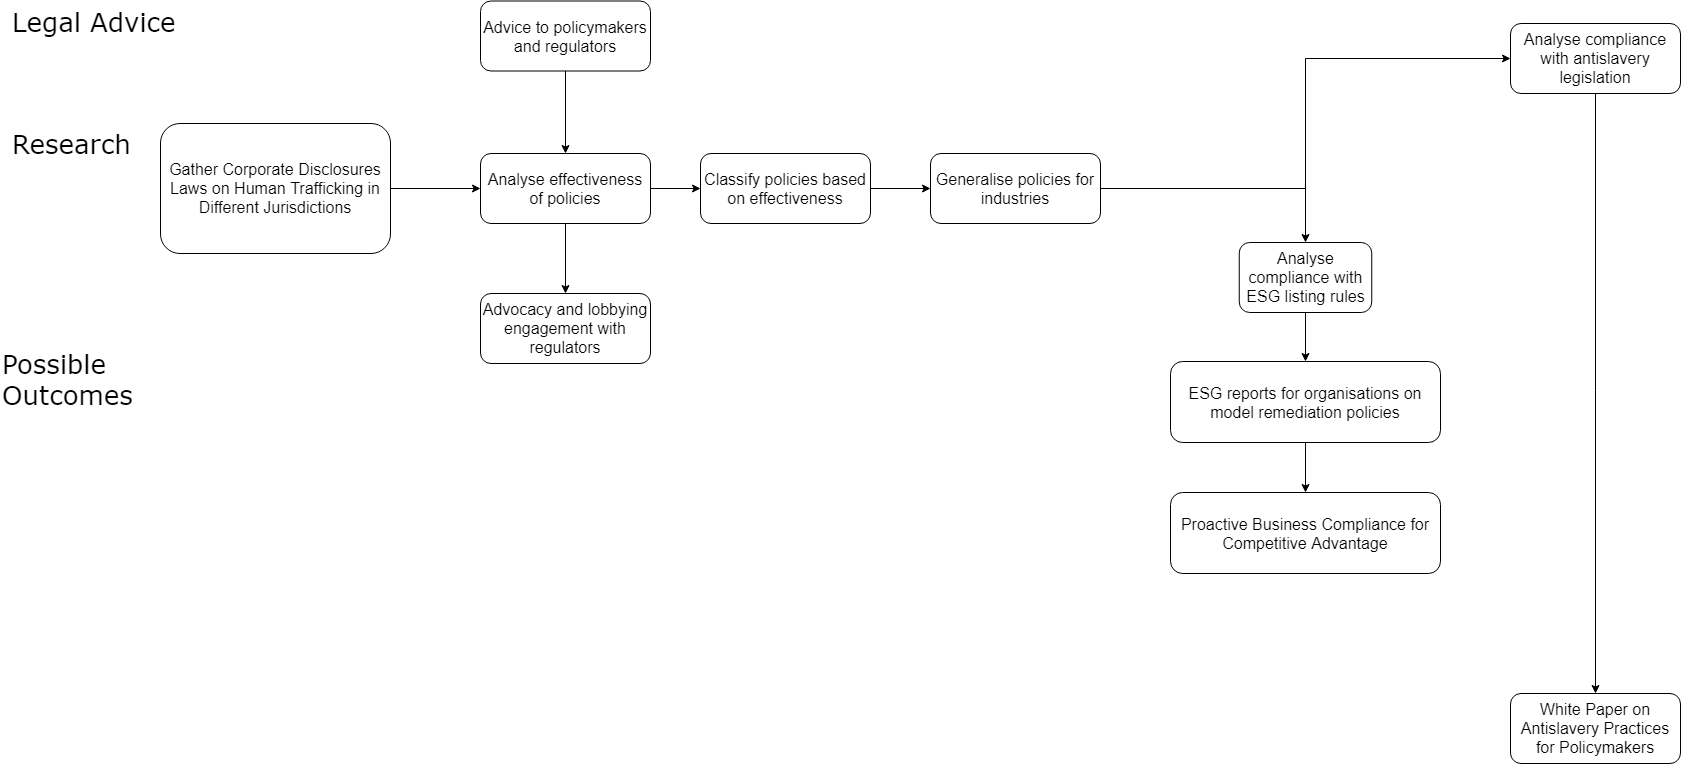

The diagram above was exported from draw.io. Its source (the exported page's mxGraphModel, read from the mxfile embedded in the PNG):
<mxGraphModel dx="1422" dy="804" grid="1" gridSize="10" guides="1" tooltips="1" connect="1" arrows="1" fold="1" page="1" pageScale="1" pageWidth="827" pageHeight="1500" math="0" shadow="0">
  <root>
    <mxCell id="WIyWlLk6GJQsqaUBKTNV-0" />
    <mxCell id="WIyWlLk6GJQsqaUBKTNV-1" parent="WIyWlLk6GJQsqaUBKTNV-0" />
    <mxCell id="EgBC04QztFvW4lOAoH6G-6" style="edgeStyle=orthogonalEdgeStyle;rounded=0;orthogonalLoop=1;jettySize=auto;html=1;exitX=1;exitY=0.5;exitDx=0;exitDy=0;entryX=0;entryY=0.5;entryDx=0;entryDy=0;fontSize=16;" parent="WIyWlLk6GJQsqaUBKTNV-1" source="WIyWlLk6GJQsqaUBKTNV-3" target="5eM2bL5UXYDsiVkOI-E2-2" edge="1">
      <mxGeometry relative="1" as="geometry" />
    </mxCell>
    <mxCell id="WIyWlLk6GJQsqaUBKTNV-3" value="Gather Corporate Disclosures Laws on Human Trafficking in Different Jurisdictions" style="rounded=1;whiteSpace=wrap;html=1;fontSize=16;glass=0;strokeWidth=1;shadow=0;" parent="WIyWlLk6GJQsqaUBKTNV-1" vertex="1">
      <mxGeometry x="160" y="160" width="230" height="130" as="geometry" />
    </mxCell>
    <mxCell id="EgBC04QztFvW4lOAoH6G-7" style="edgeStyle=orthogonalEdgeStyle;rounded=0;orthogonalLoop=1;jettySize=auto;html=1;exitX=1;exitY=0.5;exitDx=0;exitDy=0;entryX=0;entryY=0.5;entryDx=0;entryDy=0;fontSize=16;" parent="WIyWlLk6GJQsqaUBKTNV-1" source="5eM2bL5UXYDsiVkOI-E2-2" target="5eM2bL5UXYDsiVkOI-E2-3" edge="1">
      <mxGeometry relative="1" as="geometry" />
    </mxCell>
    <mxCell id="EgBC04QztFvW4lOAoH6G-10" style="edgeStyle=orthogonalEdgeStyle;rounded=0;orthogonalLoop=1;jettySize=auto;html=1;exitX=0.5;exitY=1;exitDx=0;exitDy=0;entryX=0.5;entryY=0;entryDx=0;entryDy=0;fontSize=16;" parent="WIyWlLk6GJQsqaUBKTNV-1" source="5eM2bL5UXYDsiVkOI-E2-2" target="EgBC04QztFvW4lOAoH6G-0" edge="1">
      <mxGeometry relative="1" as="geometry" />
    </mxCell>
    <mxCell id="5eM2bL5UXYDsiVkOI-E2-2" value="Analyse effectiveness of policies" style="rounded=1;whiteSpace=wrap;html=1;fontSize=16;glass=0;strokeWidth=1;shadow=0;" parent="WIyWlLk6GJQsqaUBKTNV-1" vertex="1">
      <mxGeometry x="480" y="190" width="170" height="70" as="geometry" />
    </mxCell>
    <mxCell id="EgBC04QztFvW4lOAoH6G-9" style="edgeStyle=orthogonalEdgeStyle;rounded=0;orthogonalLoop=1;jettySize=auto;html=1;exitX=1;exitY=0.5;exitDx=0;exitDy=0;entryX=0;entryY=0.5;entryDx=0;entryDy=0;fontSize=16;" parent="WIyWlLk6GJQsqaUBKTNV-1" source="5eM2bL5UXYDsiVkOI-E2-3" target="5eM2bL5UXYDsiVkOI-E2-4" edge="1">
      <mxGeometry relative="1" as="geometry" />
    </mxCell>
    <mxCell id="5eM2bL5UXYDsiVkOI-E2-3" value="Classify policies based on effectiveness" style="rounded=1;whiteSpace=wrap;html=1;fontSize=16;glass=0;strokeWidth=1;shadow=0;" parent="WIyWlLk6GJQsqaUBKTNV-1" vertex="1">
      <mxGeometry x="700" y="190" width="170" height="70" as="geometry" />
    </mxCell>
    <mxCell id="EgBC04QztFvW4lOAoH6G-14" style="edgeStyle=orthogonalEdgeStyle;rounded=0;orthogonalLoop=1;jettySize=auto;html=1;exitX=1;exitY=0.5;exitDx=0;exitDy=0;entryX=0.5;entryY=0;entryDx=0;entryDy=0;fontSize=16;" parent="WIyWlLk6GJQsqaUBKTNV-1" source="5eM2bL5UXYDsiVkOI-E2-4" target="5eM2bL5UXYDsiVkOI-E2-5" edge="1">
      <mxGeometry relative="1" as="geometry" />
    </mxCell>
    <mxCell id="EgBC04QztFvW4lOAoH6G-15" style="edgeStyle=orthogonalEdgeStyle;rounded=0;orthogonalLoop=1;jettySize=auto;html=1;exitX=1;exitY=0.5;exitDx=0;exitDy=0;entryX=0;entryY=0.5;entryDx=0;entryDy=0;fontSize=16;" parent="WIyWlLk6GJQsqaUBKTNV-1" source="5eM2bL5UXYDsiVkOI-E2-4" target="5eM2bL5UXYDsiVkOI-E2-11" edge="1">
      <mxGeometry relative="1" as="geometry" />
    </mxCell>
    <mxCell id="5eM2bL5UXYDsiVkOI-E2-4" value="Generalise policies for industries" style="rounded=1;whiteSpace=wrap;html=1;fontSize=16;glass=0;strokeWidth=1;shadow=0;" parent="WIyWlLk6GJQsqaUBKTNV-1" vertex="1">
      <mxGeometry x="930" y="190" width="170" height="70" as="geometry" />
    </mxCell>
    <mxCell id="5eM2bL5UXYDsiVkOI-E2-17" style="edgeStyle=orthogonalEdgeStyle;rounded=0;orthogonalLoop=1;jettySize=auto;html=1;exitX=0.5;exitY=1;exitDx=0;exitDy=0;entryX=0.5;entryY=0;entryDx=0;entryDy=0;fontSize=16;" parent="WIyWlLk6GJQsqaUBKTNV-1" source="5eM2bL5UXYDsiVkOI-E2-5" target="5eM2bL5UXYDsiVkOI-E2-7" edge="1">
      <mxGeometry relative="1" as="geometry" />
    </mxCell>
    <mxCell id="5eM2bL5UXYDsiVkOI-E2-5" value="Analyse compliance with ESG listing rules" style="rounded=1;whiteSpace=wrap;html=1;fontSize=16;glass=0;strokeWidth=1;shadow=0;" parent="WIyWlLk6GJQsqaUBKTNV-1" vertex="1">
      <mxGeometry x="1238.75" y="279" width="132.5" height="70" as="geometry" />
    </mxCell>
    <mxCell id="EgBC04QztFvW4lOAoH6G-5" style="edgeStyle=orthogonalEdgeStyle;rounded=0;orthogonalLoop=1;jettySize=auto;html=1;exitX=0.5;exitY=1;exitDx=0;exitDy=0;entryX=0.5;entryY=0;entryDx=0;entryDy=0;fontSize=16;" parent="WIyWlLk6GJQsqaUBKTNV-1" source="5eM2bL5UXYDsiVkOI-E2-7" target="EgBC04QztFvW4lOAoH6G-4" edge="1">
      <mxGeometry relative="1" as="geometry" />
    </mxCell>
    <mxCell id="5eM2bL5UXYDsiVkOI-E2-7" value="ESG reports for organisations on model remediation policies" style="rounded=1;whiteSpace=wrap;html=1;fontSize=16;glass=0;strokeWidth=1;shadow=0;" parent="WIyWlLk6GJQsqaUBKTNV-1" vertex="1">
      <mxGeometry x="1170" y="398" width="270" height="81" as="geometry" />
    </mxCell>
    <mxCell id="5eM2bL5UXYDsiVkOI-E2-8" value="White Paper on Antislavery Practices for Policymakers" style="rounded=1;whiteSpace=wrap;html=1;fontSize=16;glass=0;strokeWidth=1;shadow=0;" parent="WIyWlLk6GJQsqaUBKTNV-1" vertex="1">
      <mxGeometry x="1510" y="730" width="170" height="70" as="geometry" />
    </mxCell>
    <mxCell id="5eM2bL5UXYDsiVkOI-E2-16" style="edgeStyle=orthogonalEdgeStyle;rounded=0;orthogonalLoop=1;jettySize=auto;html=1;exitX=0.5;exitY=1;exitDx=0;exitDy=0;entryX=0.5;entryY=0;entryDx=0;entryDy=0;fontSize=16;" parent="WIyWlLk6GJQsqaUBKTNV-1" source="5eM2bL5UXYDsiVkOI-E2-11" target="5eM2bL5UXYDsiVkOI-E2-8" edge="1">
      <mxGeometry relative="1" as="geometry" />
    </mxCell>
    <mxCell id="5eM2bL5UXYDsiVkOI-E2-11" value="Analyse compliance with antislavery legislation" style="rounded=1;whiteSpace=wrap;html=1;fontSize=16;glass=0;strokeWidth=1;shadow=0;" parent="WIyWlLk6GJQsqaUBKTNV-1" vertex="1">
      <mxGeometry x="1510" y="60" width="170" height="70" as="geometry" />
    </mxCell>
    <mxCell id="5eM2bL5UXYDsiVkOI-E2-18" value="Legal Advice" style="text;html=1;align=left;verticalAlign=middle;resizable=0;points=[];autosize=1;fontFamily=Verdana;fontSize=26;" parent="WIyWlLk6GJQsqaUBKTNV-1" vertex="1">
      <mxGeometry x="10.000000000000002" y="37.5" width="180" height="40" as="geometry" />
    </mxCell>
    <mxCell id="5eM2bL5UXYDsiVkOI-E2-19" value="Research" style="text;html=1;align=left;verticalAlign=middle;resizable=0;points=[];autosize=1;fontFamily=Verdana;fontSize=26;" parent="WIyWlLk6GJQsqaUBKTNV-1" vertex="1">
      <mxGeometry x="9.999999999999998" y="160" width="130" height="40" as="geometry" />
    </mxCell>
    <mxCell id="5eM2bL5UXYDsiVkOI-E2-20" value="Possible &lt;br&gt;Outcomes" style="text;html=1;align=left;verticalAlign=middle;resizable=0;points=[];autosize=1;fontFamily=Verdana;fontSize=26;" parent="WIyWlLk6GJQsqaUBKTNV-1" vertex="1">
      <mxGeometry y="380" width="150" height="70" as="geometry" />
    </mxCell>
    <mxCell id="EgBC04QztFvW4lOAoH6G-0" value="Advocacy and lobbying engagement with regulators" style="rounded=1;whiteSpace=wrap;html=1;fontSize=16;glass=0;strokeWidth=1;shadow=0;" parent="WIyWlLk6GJQsqaUBKTNV-1" vertex="1">
      <mxGeometry x="480" y="330" width="170" height="70" as="geometry" />
    </mxCell>
    <mxCell id="EgBC04QztFvW4lOAoH6G-4" value="Proactive Business Compliance for Competitive Advantage" style="rounded=1;whiteSpace=wrap;html=1;fontSize=16;glass=0;strokeWidth=1;shadow=0;" parent="WIyWlLk6GJQsqaUBKTNV-1" vertex="1">
      <mxGeometry x="1170" y="529" width="270" height="81" as="geometry" />
    </mxCell>
    <mxCell id="EgBC04QztFvW4lOAoH6G-12" style="edgeStyle=orthogonalEdgeStyle;rounded=0;orthogonalLoop=1;jettySize=auto;html=1;exitX=0.5;exitY=1;exitDx=0;exitDy=0;entryX=0.5;entryY=0;entryDx=0;entryDy=0;fontSize=16;" parent="WIyWlLk6GJQsqaUBKTNV-1" source="EgBC04QztFvW4lOAoH6G-11" target="5eM2bL5UXYDsiVkOI-E2-2" edge="1">
      <mxGeometry relative="1" as="geometry" />
    </mxCell>
    <mxCell id="EgBC04QztFvW4lOAoH6G-11" value="Advice to policymakers and regulators" style="rounded=1;whiteSpace=wrap;html=1;fontSize=16;glass=0;strokeWidth=1;shadow=0;" parent="WIyWlLk6GJQsqaUBKTNV-1" vertex="1">
      <mxGeometry x="480" y="37.5" width="170" height="70" as="geometry" />
    </mxCell>
  </root>
</mxGraphModel>